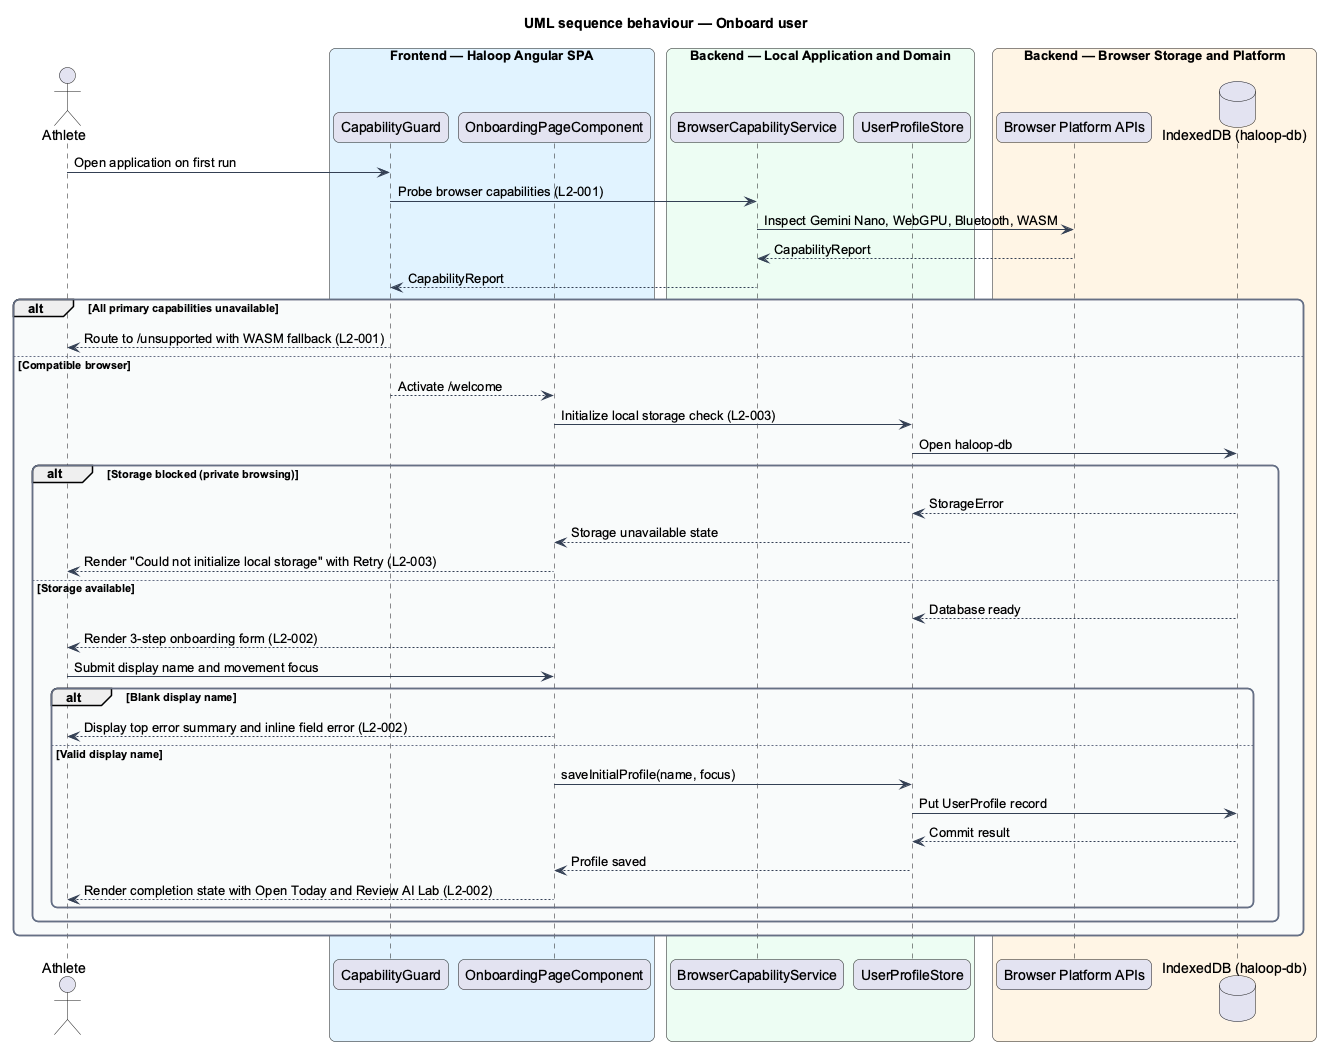

The diagram above was rendered by PlantUML. Its source (embedded in the PNG):
@startuml
title UML sequence behaviour — Onboard user
skinparam backgroundColor #FFFFFF
skinparam shadowing false
skinparam roundcorner 12
skinparam defaultFontName Arial
skinparam ArrowColor #344054
skinparam rectangle {
  BorderColor #344054
  FontColor #101828
}
skinparam package {
  BorderColor #667085
  FontColor #101828
  BackgroundColor #F9FAFB
}
actor "Athlete" as actor
box "Frontend — Haloop Angular SPA" #E0F2FE
  participant "CapabilityGuard" as guard
  participant "OnboardingPageComponent" as page
end box
box "Backend — Local Application and Domain" #ECFDF3
  participant "BrowserCapabilityService" as cap
  participant "UserProfileStore" as store
end box
box "Backend — Browser Storage and Platform" #FFF4E5
  participant "Browser Platform APIs" as platform
  database "IndexedDB (haloop-db)" as idb
end box

actor -> guard : Open application on first run
guard -> cap : Probe browser capabilities (L2-001)
cap -> platform : Inspect Gemini Nano, WebGPU, Bluetooth, WASM
platform --> cap : CapabilityReport
cap --> guard : CapabilityReport
alt All primary capabilities unavailable
  guard --> actor : Route to /unsupported with WASM fallback (L2-001)
else Compatible browser
  guard --> page : Activate /welcome
  page -> store : Initialize local storage check (L2-003)
  store -> idb : Open haloop-db
  alt Storage blocked (private browsing)
    idb --> store : StorageError
    store --> page : Storage unavailable state
    page --> actor : Render "Could not initialize local storage" with Retry (L2-003)
  else Storage available
    idb --> store : Database ready
    page --> actor : Render 3-step onboarding form (L2-002)
    actor -> page : Submit display name and movement focus
    alt Blank display name
      page --> actor : Display top error summary and inline field error (L2-002)
    else Valid display name
      page -> store : saveInitialProfile(name, focus)
      store -> idb : Put UserProfile record
      idb --> store : Commit result
      store --> page : Profile saved
      page --> actor : Render completion state with Open Today and Review AI Lab (L2-002)
    end
  end
end
@enduml